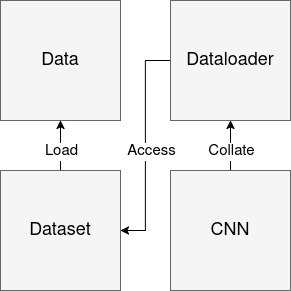

The diagram above was exported from draw.io. Its source (the exported page's mxGraphModel, read from the mxfile embedded in the PNG):
<mxGraphModel dx="675" dy="791" grid="1" gridSize="10" guides="1" tooltips="1" connect="1" arrows="1" fold="1" page="1" pageScale="1" pageWidth="850" pageHeight="1100" math="0" shadow="0">
  <root>
    <mxCell id="0" />
    <mxCell id="1" parent="0" />
    <mxCell id="Zqmi1ScZNNWblzeC5sGc-1" style="edgeStyle=orthogonalEdgeStyle;rounded=0;orthogonalLoop=1;jettySize=auto;html=1;exitX=0.5;exitY=0;exitDx=0;exitDy=0;entryX=0.5;entryY=1;entryDx=0;entryDy=0;" parent="1" source="Zqmi1ScZNNWblzeC5sGc-6" target="Zqmi1ScZNNWblzeC5sGc-3" edge="1">
      <mxGeometry relative="1" as="geometry" />
    </mxCell>
    <mxCell id="Zqmi1ScZNNWblzeC5sGc-2" value="Load" style="edgeLabel;html=1;align=center;verticalAlign=middle;resizable=0;points=[];fontSize=15;" parent="Zqmi1ScZNNWblzeC5sGc-1" vertex="1" connectable="0">
      <mxGeometry x="0.16" y="-4" relative="1" as="geometry">
        <mxPoint x="-4" y="9" as="offset" />
      </mxGeometry>
    </mxCell>
    <mxCell id="Zqmi1ScZNNWblzeC5sGc-3" value="&lt;div&gt;Data&lt;/div&gt;" style="whiteSpace=wrap;html=1;shadow=0;fontSize=18;fillColor=#f5f5f5;strokeColor=#666666;" parent="1" vertex="1">
      <mxGeometry x="370" y="350" width="120" height="120" as="geometry" />
    </mxCell>
    <mxCell id="Zqmi1ScZNNWblzeC5sGc-18" style="edgeStyle=orthogonalEdgeStyle;rounded=0;orthogonalLoop=1;jettySize=auto;html=1;entryX=1;entryY=0.5;entryDx=0;entryDy=0;exitX=0;exitY=0.5;exitDx=0;exitDy=0;" parent="1" source="Zqmi1ScZNNWblzeC5sGc-17" target="Zqmi1ScZNNWblzeC5sGc-6" edge="1">
      <mxGeometry relative="1" as="geometry">
        <mxPoint x="490" y="580" as="sourcePoint" />
      </mxGeometry>
    </mxCell>
    <mxCell id="Zqmi1ScZNNWblzeC5sGc-20" value="Access" style="edgeLabel;html=1;align=center;verticalAlign=middle;resizable=0;points=[];fontSize=15;" parent="Zqmi1ScZNNWblzeC5sGc-18" vertex="1" connectable="0">
      <mxGeometry x="-0.0667" y="3" relative="1" as="geometry">
        <mxPoint x="2" y="12" as="offset" />
      </mxGeometry>
    </mxCell>
    <mxCell id="Zqmi1ScZNNWblzeC5sGc-6" value="Dataset" style="whiteSpace=wrap;html=1;shadow=0;fontSize=18;fillColor=#f5f5f5;strokeColor=#666666;" parent="1" vertex="1">
      <mxGeometry x="370" y="520" width="120" height="120" as="geometry" />
    </mxCell>
    <mxCell id="Zqmi1ScZNNWblzeC5sGc-17" value="Dataloader" style="whiteSpace=wrap;html=1;shadow=0;fontSize=18;fillColor=#f5f5f5;strokeColor=#666666;" parent="1" vertex="1">
      <mxGeometry x="540" y="350" width="120" height="120" as="geometry" />
    </mxCell>
    <mxCell id="Zqmi1ScZNNWblzeC5sGc-22" style="edgeStyle=orthogonalEdgeStyle;rounded=0;orthogonalLoop=1;jettySize=auto;html=1;exitX=0.5;exitY=0;exitDx=0;exitDy=0;entryX=0.5;entryY=1;entryDx=0;entryDy=0;" parent="1" source="Zqmi1ScZNNWblzeC5sGc-24" target="Zqmi1ScZNNWblzeC5sGc-17" edge="1">
      <mxGeometry relative="1" as="geometry">
        <mxPoint x="670" y="160" as="sourcePoint" />
        <mxPoint x="660" y="510" as="targetPoint" />
      </mxGeometry>
    </mxCell>
    <mxCell id="Zqmi1ScZNNWblzeC5sGc-23" value="Collate" style="edgeLabel;html=1;align=center;verticalAlign=middle;resizable=0;points=[];fontSize=15;" parent="Zqmi1ScZNNWblzeC5sGc-22" vertex="1" connectable="0">
      <mxGeometry x="-0.0667" y="3" relative="1" as="geometry">
        <mxPoint x="3" y="3" as="offset" />
      </mxGeometry>
    </mxCell>
    <mxCell id="Zqmi1ScZNNWblzeC5sGc-24" value="CNN" style="whiteSpace=wrap;html=1;shadow=0;fontSize=18;fillColor=#f5f5f5;strokeColor=#666666;" parent="1" vertex="1">
      <mxGeometry x="540" y="520" width="120" height="120" as="geometry" />
    </mxCell>
  </root>
</mxGraphModel>